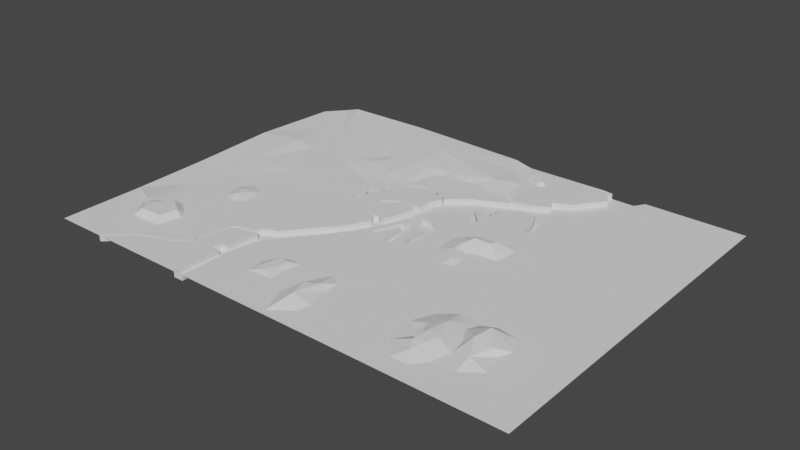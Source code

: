 # Source: worldmap.blend  (saved by Blender 2.92.15; exported with 4.5.12 LTS)
import bpy
from mathutils import Matrix  # noqa: F401  (used for matrix-valued properties, if any)

bpy.ops.wm.read_factory_settings(use_empty=True)
scene = bpy.context.scene
scene.name = 'Scene'

# ---- collections
col_collection = bpy.data.collections.new('Collection'); scene.collection.children.link(col_collection)

# ---- world
world_world = bpy.data.worlds.new('World'); scene.world = world_world
world_world.use_nodes = True; world_world.node_tree.nodes.clear()
_N = world_world.node_tree.nodes; _L = world_world.node_tree.links
n0 = _N.new('ShaderNodeOutputWorld'); n0.name = 'World Output'; n0.location = (300, 300)
n1 = _N.new('ShaderNodeBackground'); n1.name = 'Background'; n1.location = (10, 300)
n1.inputs[0].default_value = (0.05088, 0.05088, 0.05088, 1.0)
_L.new(n1.outputs[0], n0.inputs[0])
n0.is_active_output = True
world_world.color = (0.05088, 0.05088, 0.05088)
world_world.use_sun_shadow = False
world_world.sun_shadow_jitter_overblur = 0.0

# ---- meshes
me_plane = bpy.data.meshes.new('Plane')
me_plane.from_pydata([(-0.5936, -1.237, 0.0), (11.68, 1.074, 0.0), (-1.18, 1.539, 0.0), (-0.2085, 4.282, 0.0), (11.7, 7.002, 0.0), (1.588, 7.026, 0.0), (-3.506, -5.087, 0.0), (-6.031, -6.32, 0.0), (-7.4, -9.06, 0.0), (-8.281, -10.48, 0.0), (-8.077, -12.65, 0.0), (-6.283, -14.58, 0.0), (-5.03, -14.11, 0.0), (-5.233, -12.75, 0.0), (-5.91, -11.67, 0.0), (-4.488, -11.23, 0.0), (-2.761, -11.06, 0.0), (-2.592, -9.906, 0.0), (-2.592, -8.585, 0.0), (-3.1, -8.077, 0.0), (-4.352, -8.687, 0.0), (-5.605, -8.552, 0.0), (-2.412, 0.2361, 0.0), (-4.11, -0.8033, 0.0), (-3.484, -3.682, 0.0), (-4.07, -5.017, 0.0), (-4.141, -3.864, 0.0), (-4.588, -2.759, 0.0), (-5.176, -1.56, 0.0), (-6.398, -1.818, 0.0), (-8.585, -3.159, 0.0), (-8.139, -3.653, 0.0), (-8.632, -3.935, 0.0), (-8.186, -4.382, 0.0), (-8.327, -5.205, 0.0), (-9.338, -4.099, 0.0), (-9.973, -4.57, 0.0), (-8.538, -6.098, 0.0), (-9.056, -6.569, 0.0), (-10.21, -5.275, 0.0), (-12.04, -7.039, 0.0), (-12.14, -7.321, 0.0), (-12.84, -7.321, 0.0), (-12.89, -8.85, 0.0), (-11.71, -8.92, 0.0), (-10.56, -9.391, 0.0), (-10.47, -13.39, 0.0), (-11.15, -13.51, 0.0), (-11.24, -10.73, 0.0), (-12.28, -10.52, 0.0), (-12.11, -14.28, 0.0), (-12.94, -14.31, 0.0), (-12.94, -11.77, 0.0), (-13.31, -11.6, 0.0), (-14.3, -13.93, 0.0), (-14.89, -13.58, 0.0), (-13.59, -10.64, 0.0), (-13.69, -9.743, 0.0), (-15.55, -13.86, 0.0), (-17.15, -16.3, 0.0), (-20.27, -20.28, 0.0), (-21.5, -22.28, 0.0), (-21.8, -25.12, 0.0), (-21.77, -30.04, 0.0), (-0.05182, -19.96, 0.0), (1.032, -21.11, 0.09123), (1.98, -22.88, 0.09123), (2.894, -24.94, 0.09123), (2.285, -26.87, 0.0), (1.303, -28.12, 0.0), (-0.492, -28.19, 0.0), (-1.914, -26.36, 0.0), (-0.8645, -25.08, 0.1057), (-0.2211, -25.01, 0.2169), (-1.102, -24.23, 0.1057), (-2.456, -23.38, 0.0), (-1.576, -21.28, 0.0), (4.52, -26.67, 0.0), (6.416, -25.25, 0.0), (5.807, -23.08, 0.0), (6.348, -21.86, 0.0), (5.57, -20.17, 0.0), (3.47, -19.79, 0.0), (2.183, -20.4, 0.0), (1.743, -21.66, 0.09123), (2.657, -23.35, 0.09123), (-11.88, -21.97, 0.0003228), (-10.67, -22.68, -0.01166), (-10.72, -24.23, -0.03035), (-10.02, -26.63, 0.002944), (-10.33, -28.01, -0.001538), (-12.39, -29.51, -0.01219), (-13.4, -26.71, 0.01067), (-12.92, -23.98, 0.0003228), (11.66, -12.44, 0.0), (-4.054, -9.36, 0.7565), (-4.197, -10.18, 0.8587), (-5.961, -10.06, 0.7583), (-5.934, -9.464, 0.6389), (-5.834, -9.13, 0.2971), (-6.885, -9.664, 0.3566), (-6.629, -10.95, 0.3891), (-6.695, -12.07, 0.3687), (-5.757, -13.32, 0.2677), (-5.338, -10.78, 0.3573), (-0.6614, -13.53, 0.0), (11.66, -30.1, 0.0), (-7.299, -20.15, 0.0), (-2.589, -30.05, 0.0), (-7.684, -25.84, 0.0), (-15.64, -25.67, 0.01067), (-18.11, -25.87, 0.01067), (-18.3, -23.99, 0.01067), (-17.53, -22.66, 0.01067), (-16.31, -22.24, 0.01067), (-15.38, -22.32, 0.01067), (-15.71, -23.77, 0.01067), (-16.21, -23.86, 0.2883), (-16.21, -23.01, 0.2883), (-17.11, -22.99, 0.2883), (-17.47, -24.22, 0.2883), (-16.82, -25.24, 0.2883), (5.32, -23.02, 0.5687), (3.607, -23.1, 0.9056), (3.922, -21.36, 0.9678), (4.569, -25.0, 0.5118), (-11.33, -24.15, 0.4155), (-12.34, -24.97, 0.6275), (-11.61, -26.87, 0.7491), (-0.008072, -26.0, 0.6845), (0.5504, -26.97, 0.5196), (-0.664, -23.34, 0.5091), (0.5222, -22.13, 0.6308), (1.402, -24.65, 0.7191), (1.063, -25.67, 0.6698), (0.2265, -24.29, 0.8078), (-2.018, 7.026, 0.0), (-2.253, 6.399, 0.0), (-1.528, 5.38, 0.0), (-3.625, 2.538, 0.0), (-5.408, 1.578, 0.0), (-4.997, 0.755, 0.0), (-6.427, -0.1072, 0.0), (-8.583, -0.8323, 0.0), (-8.661, -1.185, 0.0), (-11.72, -2.576, 0.0), (-13.94, -4.563, 0.0), (-14.5, -5.83, 0.0), (-14.58, -6.868, 0.0), (-14.4, -7.162, 0.0), (-15.19, -7.26, 0.0), (-16.85, -7.339, 0.0), (-18.34, -8.36, 0.0), (-18.14, -8.62, 0.0), (-16.62, -7.591, 0.0), (-15.18, -7.512, 0.0), (-14.71, -7.793, 0.0), (-15.03, -9.439, 0.0), (-15.67, -11.41, 0.0), (-16.35, -11.03, 0.0), (-16.74, -11.25, 0.0), (-16.16, -12.19, 0.0), (-17.72, -14.92, 0.0), (-21.26, -19.13, 0.0), (-22.55, -19.78, 0.0), (-23.08, -20.46, 0.0), (-24.72, -20.84, 0.0), (-25.28, -21.29, 0.0), (-26.02, -24.64, 0.0), (-25.75, -24.99, 0.0), (-25.0, -21.43, 0.0), (-24.51, -21.13, 0.0), (-22.44, -20.6, 0.0), (-22.13, -20.91, 0.0), (-22.49, -22.31, 0.0), (-22.69, -24.05, 0.0), (-23.33, -24.23, 0.0), (-23.38, -24.6, 0.0), (-23.72, -24.93, 0.0), (-22.7, -25.08, 0.0), (-22.77, -30.06, 0.0), (-14.74, -4.053, 0.0), (-14.98, -4.024, 0.0), (-15.56, -3.542, 0.0), (-16.24, -3.637, 0.0), (-16.39, -3.524, 0.0), (-17.04, -3.684, 0.0), (-18.48, -4.667, 0.0), (-18.56, -5.612, 0.0), (-18.74, -5.716, 0.0), (-19.63, -5.943, 0.0), (-19.58, -6.68, 0.0), (-19.85, -7.2, 0.0), (-20.53, -7.455, 0.0), (-20.2, -8.173, 0.0), (-20.27, -8.721, 0.0), (-20.64, -9.289, 0.0), (-20.37, -9.656, 0.0), (-20.54, -9.711, 0.0), (-20.83, -9.309, 0.0), (-20.72, -8.962, 0.0), (-20.45, -8.592, 0.0), (-20.4, -8.183, 0.0), (-20.78, -7.316, 0.0), (-20.04, -7.017, 0.0), (-19.78, -6.592, 0.0), (-19.81, -5.804, 0.0), (-18.78, -5.544, 0.0), (-18.63, -4.599, 0.0), (-17.27, -3.599, 0.0), (-16.62, -3.363, 0.0), (-15.52, -3.347, 0.0), (-14.89, -3.835, 0.0), (-14.4, -3.938, 0.0), (-13.8, -4.355, 0.0), (-11.41, 7.033, -0.002262), (-25.62, 7.026, 0.6784), (-38.32, 5.107, 0.02409), (-38.32, -4.428, 0.4475), (-38.32, -13.5, 0.1366), (-34.95, 7.026, 0.5629), (-36.64, 7.026, 0.03592), (-32.64, 1.743, 0.03592), (-28.74, -2.456, 0.03592), (-26.82, -4.084, 0.03592), (-20.82, -6.631, 0.03592), (-24.17, -5.047, 0.03592), (-20.45, -5.459, 0.03592), (-20.0, -4.646, 0.03592), (-18.6, -3.682, 0.03592), (-17.55, -3.177, 0.03592), (-17.91, -1.067, 0.03592), (-17.44, -0.1147, 0.03592), (-16.91, -0.2169, 0.03806), (-16.27, -0.9763, 0.05397), (-15.61, -1.035, 0.05519), (-15.06, -0.05626, 0.03469), (-13.79, 0.284, 0.03469), (-12.95, -0.05626, 0.03469), (-11.56, -0.2717, 0.03469), (-10.07, -0.2264, 0.03469), (-8.649, -0.3738, 0.03469), (-7.39, 0.1592, 0.03469), (-6.111, 1.956, 0.03469), (-4.927, 3.126, 0.03469), (-3.648, 4.65, 0.03469), (-3.049, 6.61, 0.03469), (-3.0, 7.026, 0.06929), (-13.1, -1.626, 0.0), (-26.59, -19.2, 0.0), (-25.55, -16.96, 0.0), (-27.33, -15.18, 0.0), (-27.69, -13.69, 0.0), (-27.98, -11.49, 0.0), (-25.65, -11.63, 0.0), (-23.58, -10.96, 0.0), (-20.46, -9.928, 0.0), (-16.64, -5.718, 0.0), (-18.42, -6.947, 0.0), (-30.09, -5.828, 0.03592), (-28.7, -8.983, 0.03592), (-32.86, -30.06, 0.0), (-32.62, -29.81, 0.0), (-31.64, -28.91, 0.0), (-30.71, -28.06, 0.0), (-30.2, -27.69, 0.0), (-29.24, -27.39, 0.0), (-28.4, -26.9, 0.0), (-27.6, -26.8, 0.0), (-26.9, -26.32, 0.0), (-26.45, -25.89, 0.0), (-26.12, -25.84, 0.0), (-25.78, -25.23, 0.0), (-25.96, -25.09, 0.0), (-26.19, -25.58, 0.0), (-26.54, -25.74, 0.0), (-26.85, -26.04, 0.0), (-27.5, -26.57, 0.0), (-28.02, -26.71, 0.0), (-28.49, -26.77, 0.0), (-29.18, -27.11, 0.0), (-29.86, -27.39, 0.0), (-30.54, -27.69, 0.0), (-31.18, -28.25, 0.0), (-31.9, -28.92, 0.0), (-32.51, -29.48, 0.0), (-33.04, -30.06, 0.0), (-25.26, -28.23, 0.0), (-24.0, -22.82, 0.0), (-27.55, -21.59, 0.0), (-28.68, -23.77, 0.0), (-30.68, -25.38, 0.0), (-33.95, -25.52, 0.0), (-35.62, -23.09, 0.0), (-28.08, -15.39, 0.0), (-28.55, -14.31, 0.0), (-28.26, -16.97, 0.0), (-29.26, -17.69, 0.0), (-30.62, -17.01, 0.0), (-30.94, -15.13, 0.0), (-30.08, -13.86, 0.0), (-30.18, -22.95, 0.0), (-30.9, -21.97, 0.0), (-32.22, -21.07, 0.0), (-34.31, -22.57, 0.3772), (-34.69, -23.06, 0.3772), (-35.32, -22.8, 0.3772), (-38.33, -30.06, 0.0), (-38.33, -21.31, 0.0), (-35.47, 1.062, 0.02409), (-31.78, -3.006, 0.02409), (-12.22, 1.742, 0.412), (-10.59, 2.166, 0.5012), (-9.746, 0.5809, 0.2208), (-11.0, 5.171, -0.002262), (-10.05, 3.282, -0.00226), (-8.736, 0.6366, -0.00226), (-10.22, 4.867, -0.00226), (-8.571, 3.778, -0.00226), (-7.868, 4.265, -0.00226), (-9.433, 6.125, -0.00226), (-10.16, 6.307, -0.00226), (-9.921, 4.928, 0.406), (-8.778, 4.171, 0.287), (-8.289, 4.51, 0.287), (-9.377, 5.803, 0.406), (-9.881, 5.929, 0.406), (-21.45, -3.521, 0.2632), (-23.28, -0.01803, 0.3931), (-25.36, 3.695, 0.6069), (-23.79, -4.469, 0.1897), (-23.6, -4.103, 0.224), (-23.4, -1.807, 0.4597), (-26.36, -3.396, 0.2077), (-28.18, -1.884, 0.2182), (-30.87, 1.253, 0.2822), (-33.09, 4.872, 0.4654), (-19.01, -0.6166, 0.3689), (-20.25, 1.005, 0.5979), (-20.5, 3.792, 0.6163), (-13.28, 7.068, 0.3926), (-12.37, 5.058, 0.317), (-14.38, 1.07, 0.3128), (-16.71, 0.7648, 0.2646), (-17.89, 0.5211, 0.2776), (-28.83, -15.31, 0.241), (-30.11, -15.34, 0.23), (-29.63, -16.59, 0.3073), (-33.76, -23.46, 0.5844), (-32.43, -21.8, 0.5844), (-30.79, -22.9, 0.5844), (-31.05, -24.68, 0.5844), (-33.56, -24.82, 0.5844), (-34.39, -23.68, 0.323), (-34.02, -14.06, 0.0), (-35.43, -18.01, 0.0), (-34.13, -9.169, 0.2451), (-34.14, -3.511, 0.416), (-1.18, 1.539, -0.5644), (-0.2085, 4.282, -0.5644), (1.588, 7.026, -0.5644), (-3.506, -5.087, -0.5644), (-2.412, 0.2361, -0.5644), (-4.11, -0.8033, -0.5644), (-3.484, -3.682, -0.5644), (-4.07, -5.017, -0.5644), (-4.141, -3.864, -0.5644), (-4.588, -2.759, -0.5644), (-5.176, -1.56, -0.5644), (-6.398, -1.818, -0.5644), (-8.585, -3.159, -0.5644), (-8.139, -3.653, -0.5644), (-8.632, -3.935, -0.5644), (-8.186, -4.382, -0.5644), (-8.327, -5.205, -0.5644), (-9.338, -4.099, -0.5644), (-9.973, -4.57, -0.5644), (-8.538, -6.098, -0.5644), (-9.056, -6.569, -0.5644), (-10.21, -5.275, -0.5644), (-12.04, -7.039, -0.5644), (-12.14, -7.321, -0.5644), (-12.84, -7.321, -0.5644), (-12.89, -8.85, -0.5644), (-11.71, -8.92, -0.5644), (-10.56, -9.391, -0.5644), (-10.47, -13.39, -0.5644), (-11.15, -13.51, -0.5644), (-11.24, -10.73, -0.5644), (-12.28, -10.52, -0.5644), (-12.11, -14.28, -0.5644), (-12.94, -14.31, -0.5644), (-12.94, -11.77, -0.5644), (-13.31, -11.6, -0.5644), (-14.3, -13.93, -0.5644), (-14.89, -13.58, -0.5644), (-13.59, -10.64, -0.5644), (-13.69, -9.743, -0.5644), (-15.55, -13.86, -0.5644), (-17.15, -16.3, -0.5644), (-20.27, -20.28, -0.5644), (-21.5, -22.28, -0.5644), (-21.8, -25.12, -0.5644), (-21.77, -30.04, -0.5644), (-2.018, 7.026, -0.5644), (-2.253, 6.399, -0.5644), (-1.528, 5.38, -0.5644), (-3.625, 2.538, -0.5644), (-5.408, 1.578, -0.5644), (-4.997, 0.755, -0.5644), (-6.427, -0.1072, -0.5644), (-8.583, -0.8323, -0.5644), (-8.661, -1.185, -0.5644), (-11.72, -2.576, -0.5644), (-13.94, -4.563, -0.5644), (-14.5, -5.83, -0.5644), (-14.58, -6.868, -0.5644), (-14.4, -7.162, -0.5644), (-15.19, -7.26, -0.5644), (-16.85, -7.339, -0.5644), (-18.34, -8.36, -0.5644), (-18.14, -8.62, -0.5644), (-16.62, -7.591, -0.5644), (-15.18, -7.512, -0.5644), (-14.71, -7.793, -0.5644), (-15.03, -9.439, -0.5644), (-15.67, -11.41, -0.5644), (-16.35, -11.03, -0.5644), (-16.74, -11.25, -0.5644), (-16.16, -12.19, -0.5644), (-17.72, -14.92, -0.5644), (-21.26, -19.13, -0.5644), (-22.55, -19.78, -0.5644), (-23.08, -20.46, -0.5644), (-24.72, -20.84, -0.5644), (-25.28, -21.29, -0.5644), (-26.02, -24.64, -0.5644), (-25.75, -24.99, -0.5644), (-25.0, -21.43, -0.5644), (-24.51, -21.13, -0.5644), (-22.44, -20.6, -0.5644), (-22.13, -20.91, -0.5644), (-22.49, -22.31, -0.5644), (-22.69, -24.05, -0.5644), (-23.33, -24.23, -0.5644), (-23.38, -24.6, -0.5644), (-23.72, -24.93, -0.5644), (-22.7, -25.08, -0.5644), (-22.77, -30.06, -0.5644), (-14.74, -4.053, -0.5644), (-14.98, -4.024, -0.5644), (-15.56, -3.542, -0.5644), (-16.24, -3.637, -0.5644), (-16.39, -3.524, -0.5644), (-17.04, -3.684, -0.5644), (-18.48, -4.667, -0.5644), (-18.56, -5.612, -0.5644), (-18.74, -5.716, -0.5644), (-19.63, -5.943, -0.5644), (-19.58, -6.68, -0.5644), (-19.85, -7.2, -0.5644), (-20.53, -7.455, -0.5644), (-20.2, -8.173, -0.5644), (-20.27, -8.721, -0.5644), (-20.64, -9.289, -0.5644), (-20.37, -9.656, -0.5644), (-20.54, -9.711, -0.5644), (-20.83, -9.309, -0.5644), (-20.72, -8.962, -0.5644), (-20.45, -8.592, -0.5644), (-20.4, -8.183, -0.5644), (-20.78, -7.316, -0.5644), (-20.04, -7.017, -0.5644), (-19.78, -6.592, -0.5644), (-19.81, -5.804, -0.5644), (-18.78, -5.544, -0.5644), (-18.63, -4.599, -0.5644), (-17.27, -3.599, -0.5644), (-16.62, -3.363, -0.5644), (-15.52, -3.347, -0.5644), (-14.89, -3.835, -0.5644), (-14.4, -3.938, -0.5644), (-13.8, -4.355, -0.5644), (-32.86, -30.06, -0.5644), (-32.62, -29.81, -0.5644), (-31.64, -28.91, -0.5644), (-30.71, -28.06, -0.5644), (-30.2, -27.69, -0.5644), (-29.24, -27.39, -0.5644), (-28.4, -26.9, -0.5644), (-27.6, -26.8, -0.5644), (-26.9, -26.32, -0.5644), (-26.45, -25.89, -0.5644), (-26.12, -25.84, -0.5644), (-25.78, -25.23, -0.5644), (-25.96, -25.09, -0.5644), (-26.19, -25.58, -0.5644), (-26.54, -25.74, -0.5644), (-26.85, -26.04, -0.5644), (-27.5, -26.57, -0.5644), (-28.02, -26.71, -0.5644), (-28.49, -26.77, -0.5644), (-29.18, -27.11, -0.5644), (-29.86, -27.39, -0.5644), (-30.54, -27.69, -0.5644), (-31.18, -28.25, -0.5644), (-31.9, -28.92, -0.5644), (-32.51, -29.48, -0.5644), (-33.04, -30.06, -0.5644)], [(5, 136)], [(0, 1, 3, 2), (3, 1, 4, 5), (6, 0, 24), (24, 0, 23), (23, 0, 22), (0, 2, 22), (94, 1, 6), (1, 0, 6), (7, 6, 25), (27, 34, 26), (34, 27, 33), (30, 31, 29), (29, 31, 28), (28, 31, 27), (32, 33, 31), (33, 27, 31), (34, 36, 37), (35, 36, 34), (39, 40, 38), (42, 43, 41), (43, 44, 41), (40, 41, 38), (41, 44, 38), (45, 38, 44), (7, 34, 37), (7, 25, 34), (26, 34, 25), (8, 38, 9), (38, 8, 37), (8, 7, 37), (8, 21, 7), (21, 20, 7), (20, 19, 7), (7, 19, 6), (19, 18, 6), (6, 18, 94), (96, 95, 98, 97), (99, 8, 100), (8, 99, 21), (99, 100, 98), (12, 103, 11), (12, 13, 103), (13, 14, 102, 103), (103, 102, 11), (11, 102, 10), (10, 102, 101, 9), (9, 101, 100, 8), (97, 98, 100, 101), (102, 14, 101), (104, 97, 101), (14, 15, 104, 101), (97, 104, 96), (96, 15, 16), (18, 95, 17), (95, 96, 17), (16, 17, 96), (104, 15, 96), (19, 20, 95), (19, 95, 18), (98, 95, 20), (21, 99, 20), (99, 98, 20), (94, 18, 105), (105, 17, 16), (17, 105, 18), (16, 15, 105), (14, 13, 15), (15, 13, 105), (94, 105, 82), (82, 81, 94), (78, 106, 94), (79, 78, 80), (94, 80, 78), (80, 94, 81), (78, 77, 106), (68, 77, 67), (67, 85, 66), (85, 84, 66), (66, 84, 65), (38, 45, 9), (10, 9, 45, 46), (76, 107, 75), (64, 12, 76), (12, 11, 76), (107, 76, 11), (105, 64, 82), (65, 84, 83, 64), (82, 64, 83), (13, 12, 105), (64, 105, 12), (46, 47, 107), (11, 10, 46), (107, 11, 46), (48, 49, 50, 47), (52, 53, 54, 51), (56, 57, 58, 55), (73, 74, 72), (71, 72, 74, 75), (70, 108, 69), (108, 106, 69), (69, 77, 68), (77, 69, 106), (71, 109, 108, 70), (75, 109, 71), (75, 107, 109), (109, 88, 89), (88, 109, 107, 87), (90, 109, 89), (109, 90, 108), (92, 63, 91), (90, 91, 108), (91, 63, 108), (86, 87, 107, 47), (47, 50, 86), (86, 50, 59), (58, 59, 55), (55, 59, 54), (50, 51, 59), (54, 59, 51), (110, 116, 117, 121), (111, 110, 121), (111, 121, 120, 112), (112, 120, 119, 113), (113, 119, 118, 114), (115, 114, 118), (115, 118, 117, 116), (117, 118, 119, 120), (120, 121, 117), (63, 92, 110), (62, 63, 111), (110, 111, 63), (61, 62, 111, 112), (60, 61, 112, 113), (59, 60, 113, 114), (86, 59, 114, 115), (93, 86, 115, 116), (93, 116, 110, 92), (81, 82, 124), (81, 124, 80), (80, 122, 79), (124, 122, 80), (122, 124, 123), (123, 84, 85), (124, 84, 123), (84, 124, 83), (82, 83, 124), (125, 78, 79), (79, 122, 125), (123, 125, 122), (78, 125, 77), (77, 125, 67), (125, 123, 67), (67, 123, 85), (126, 86, 93), (88, 87, 126), (86, 126, 87), (91, 128, 92), (91, 90, 128), (90, 89, 128), (89, 88, 128), (126, 128, 88), (127, 128, 126), (126, 93, 127), (93, 92, 127), (127, 92, 128), (67, 66, 133), (133, 66, 132), (66, 65, 132), (76, 132, 64), (64, 132, 65), (132, 76, 131), (75, 74, 131), (76, 75, 131), (130, 129, 71, 70), (72, 71, 129), (73, 72, 129), (70, 69, 130), (67, 133, 134, 68), (134, 130, 68), (68, 130, 69), (135, 132, 131), (132, 135, 133), (133, 135, 134), (129, 135, 73), (130, 134, 129), (134, 135, 129), (73, 135, 131, 74), (227, 225, 205, 206), (204, 205, 225), (203, 204, 225), (136, 247, 246, 137), (137, 246, 245, 138), (138, 245, 244, 139), (139, 244, 243, 140), (140, 243, 242, 141), (142, 141, 242), (142, 242, 241, 143), (145, 248, 144), (213, 248, 145, 214), (239, 248, 240), (241, 240, 143), (143, 240, 144), (248, 240, 144), (236, 248, 235), (237, 248, 236), (238, 248, 237), (239, 248, 238), (234, 230, 231), (234, 231, 233), (231, 232, 233), (235, 211, 234), (210, 234, 211), (230, 210, 209), (234, 210, 230), (235, 248, 211), (211, 248, 212), (212, 248, 213), (207, 228, 227, 206), (207, 208, 228), (228, 208, 229), (209, 230, 229, 208), (154, 159, 153), (158, 159, 157), (159, 154, 157), (157, 154, 156), (155, 156, 154), (160, 256, 153, 159), (161, 162, 160), (256, 160, 162), (256, 162, 255), (162, 163, 255), (255, 163, 254), (249, 167, 166, 250), (166, 165, 250), (165, 164, 250), (164, 163, 250), (254, 250, 253), (163, 250, 254), (251, 252, 250), (252, 253, 250), (149, 150, 148), (148, 257, 147), (146, 147, 181), (147, 257, 181), (181, 257, 182), (182, 257, 183), (183, 257, 184), (184, 257, 185), (185, 257, 186), (186, 257, 187), (187, 257, 188), (257, 150, 151), (150, 257, 148), (257, 151, 258), (189, 188, 257, 258), (189, 258, 191, 190), (197, 256, 198), (153, 256, 197, 152), (196, 195, 152, 197), (151, 152, 258), (191, 258, 152, 192), (192, 152, 194, 193), (194, 152, 195), (259, 260, 224), (226, 224, 260), (226, 260, 253, 225), (225, 253, 199, 203), (201, 202, 203, 200), (199, 200, 203), (253, 199, 255, 254), (198, 256, 255, 199), (178, 287, 180, 179), (180, 287, 262, 261), (263, 262, 287), (264, 263, 287, 265), (266, 265, 287), (267, 266, 287, 268), (269, 268, 287), (270, 269, 287, 271), (169, 178, 272), (272, 271, 287, 178), (174, 288, 176, 175), (173, 172, 288, 174), (171, 170, 288, 172), (170, 169, 288), (176, 288, 178, 177), (288, 169, 178), (252, 251, 294, 295), (291, 301, 290), (224, 223, 310, 259), (223, 222, 309, 310), (217, 309, 222, 221), (289, 290, 301, 302), (168, 167, 249, 289), (289, 168, 290), (168, 273, 274, 275, 290), (276, 277, 290, 275), (278, 279, 290, 277), (280, 281, 290, 279), (282, 291, 290, 281), (283, 292, 291, 282), (284, 285, 292, 283), (285, 286, 307, 292), (293, 292, 307, 308), (250, 296, 294, 251), (249, 297, 289), (249, 250, 296, 297), (298, 302, 289, 297), (302, 298, 303), (241, 313, 240), (240, 313, 312, 239), (312, 311, 239), (239, 238, 311), (238, 237, 311), (242, 316, 241), (313, 241, 316), (313, 316, 315, 312), (314, 317, 321, 215), (215, 321, 247), (321, 320, 247), (319, 246, 320), (247, 320, 246), (246, 319, 245), (245, 319, 244), (244, 319, 318, 243), (315, 318, 317, 314), (315, 316, 243, 318), (242, 243, 316), (319, 320, 325, 324), (317, 318, 323, 322), (321, 317, 322, 326), (320, 321, 326, 325), (318, 319, 324, 323), (322, 323, 324, 325), (325, 326, 322), (227, 331, 330, 225), (225, 330, 226), (222, 336, 335), (220, 221, 222, 336), (222, 223, 334, 335), (223, 224, 333, 334), (224, 226, 330, 333), (227, 228, 327, 331), (328, 332, 331, 327), (331, 333, 330), (332, 333, 331), (328, 334, 333, 332), (329, 335, 334, 328), (335, 336, 329), (216, 220, 336, 329), (327, 338, 328), (338, 327, 337), (229, 230, 231, 337), (228, 229, 337, 327), (314, 215, 340), (341, 312, 315, 314), (340, 341, 314), (339, 340, 216), (329, 339, 216), (329, 328, 338, 339), (343, 236, 235), (234, 233, 343, 235), (312, 341, 311), (340, 339, 341), (341, 339, 311), (311, 237, 342), (236, 343, 342, 237), (344, 343, 233, 232), (232, 231, 337, 344), (339, 343, 342, 311), (343, 344, 339), (338, 337, 344, 339), (346, 347, 345), (296, 347, 345, 294), (297, 296, 347), (298, 297, 347), (298, 347, 346, 299), (295, 294, 345), (300, 295, 345, 346), (300, 299, 346), (349, 350, 351, 352, 348), (292, 352, 351, 291), (291, 351, 350, 301), (302, 301, 350), (302, 303, 349, 350), (303, 349, 348, 304), (305, 304, 348), (348, 352, 353), (293, 353, 352, 292), (306, 353, 293), (306, 305, 353), (348, 353, 305), (355, 303, 298), (298, 299, 354, 355), (354, 219, 355), (308, 355, 219), (304, 355, 303), (305, 306, 304), (355, 304, 306), (306, 293, 308, 355), (218, 309, 217), (309, 218, 357), (310, 309, 357), (310, 357, 356, 259), (260, 259, 356), (260, 356, 354, 253), (252, 295, 253), (295, 300, 253), (253, 354, 300), (300, 354, 299), (219, 354, 218), (354, 356, 218), (357, 218, 356), (158, 157, 425, 426), (277, 276, 498, 499), (29, 28, 368, 369), (210, 211, 479, 478), (159, 158, 426, 427), (278, 277, 499, 500), (30, 29, 369, 370), (211, 212, 480, 479), (160, 159, 427, 428), (214, 145, 413, 482), (279, 278, 500, 501), (31, 30, 370, 371), (212, 213, 481, 480), (161, 160, 428, 429), (280, 279, 501, 502), (32, 31, 371, 372), (213, 214, 482, 481), (162, 161, 429, 430), (281, 280, 502, 503), (33, 32, 372, 373), (163, 162, 430, 431), (282, 281, 503, 504), (34, 33, 373, 374), (163, 164, 432, 431), (283, 282, 504, 505), (35, 34, 374, 375), (164, 165, 433, 432), (284, 283, 505, 506), (36, 35, 375, 376), (165, 166, 434, 433), (285, 284, 506, 507), (37, 36, 376, 377), (166, 167, 435, 434), (286, 285, 507, 508), (38, 37, 377, 378), (167, 168, 436, 435), (286, 261, 483, 508), (39, 38, 378, 379), (273, 168, 436, 495), (40, 39, 379, 380), (169, 170, 438, 437), (41, 40, 380, 381), (170, 171, 439, 438), (42, 41, 381, 382), (171, 172, 440, 439), (43, 42, 382, 383), (172, 173, 441, 440), (44, 43, 383, 384), (180, 63, 403, 448), (173, 174, 442, 441), (45, 44, 384, 385), (174, 175, 443, 442), (46, 45, 385, 386), (175, 176, 444, 443), (47, 46, 386, 387), (176, 177, 445, 444), (48, 47, 387, 388), (2, 3, 359, 358), (177, 178, 446, 445), (49, 48, 388, 389), (178, 179, 447, 446), (50, 49, 389, 390), (179, 180, 448, 447), (51, 50, 390, 391), (3, 5, 360, 359), (181, 182, 450, 449), (52, 51, 391, 392), (182, 183, 451, 450), (53, 52, 392, 393), (183, 184, 452, 451), (54, 53, 393, 394), (184, 185, 453, 452), (55, 54, 394, 395), (185, 186, 454, 453), (56, 55, 395, 396), (186, 187, 455, 454), (57, 56, 396, 397), (187, 188, 456, 455), (155, 154, 422, 423), (58, 57, 397, 398), (188, 189, 457, 456), (59, 58, 398, 399), (189, 190, 458, 457), (60, 59, 399, 400), (136, 137, 405, 404), (190, 191, 459, 458), (61, 60, 400, 401), (137, 138, 406, 405), (191, 192, 460, 459), (62, 61, 401, 402), (138, 139, 407, 406), (192, 193, 461, 460), (63, 62, 402, 403), (139, 140, 408, 407), (193, 194, 462, 461), (140, 141, 409, 408), (194, 195, 463, 462), (141, 142, 410, 409), (261, 262, 484, 483), (195, 196, 464, 463), (142, 143, 411, 410), (262, 263, 485, 484), (196, 197, 465, 464), (143, 144, 412, 411), (263, 264, 486, 485), (197, 198, 466, 465), (145, 144, 412, 413), (264, 265, 487, 486), (198, 199, 467, 466), (146, 181, 449, 414), (265, 266, 488, 487), (22, 2, 358, 362), (200, 199, 467, 468), (147, 146, 414, 415), (266, 267, 489, 488), (23, 22, 362, 363), (201, 200, 468, 469), (148, 147, 415, 416), (267, 268, 490, 489), (24, 23, 363, 364), (202, 201, 469, 470), (149, 148, 416, 417), (268, 269, 491, 490), (6, 24, 364, 361), (203, 202, 470, 471), (150, 149, 417, 418), (269, 270, 492, 491), (204, 203, 471, 472), (151, 150, 418, 419), (270, 271, 493, 492), (205, 204, 472, 473), (152, 151, 419, 420), (271, 272, 494, 493), (206, 205, 473, 474), (153, 152, 420, 421), (169, 272, 494, 437), (25, 6, 361, 365), (207, 206, 474, 475), (154, 153, 421, 422), (274, 273, 495, 496), (26, 25, 365, 366), (208, 207, 475, 476), (156, 155, 423, 424), (275, 274, 496, 497), (27, 26, 366, 367), (209, 208, 476, 477), (157, 156, 424, 425), (276, 275, 497, 498), (28, 27, 367, 368), (209, 210, 478, 477), (358, 359, 360, 404, 405, 406, 407, 408, 409, 410, 411, 412, 413, 482, 481, 480, 479, 478, 477, 476, 475, 474, 473, 472, 471, 470, 469, 468, 467, 466, 465, 464, 463, 462, 461, 460, 459, 458, 457, 456, 455, 454, 453, 452, 451, 450, 449, 414, 415, 416, 417, 418, 419, 420, 421, 422, 423, 424, 425, 426, 427, 428, 429, 430, 431, 432, 433, 434, 435, 436, 495, 496, 497, 498, 499, 500, 501, 502, 503, 504, 505, 506, 507, 508, 483, 484, 485, 486, 487, 488, 489, 490, 491, 492, 493, 494, 437, 438, 439, 440, 441, 442, 443, 444, 445, 446, 447, 448, 403, 402, 401, 400, 399, 398, 397, 396, 395, 394, 393, 392, 391, 390, 389, 388, 387, 386, 385, 384, 383, 382, 381, 380, 379, 378, 377, 376, 375, 374, 373, 372, 371, 370, 369, 368, 367, 366, 365, 361, 364, 363, 362)])
_uv = me_plane.uv_layers.new(name='UVMap')
_uv.uv.foreach_set('vector', [0.0, 0.0, 1.0, 0.0, 1.0, 1.0, 0.0, 1.0, 1.0, 1.0, 1.0, 0.0, 1.0, 0.0, 1.0, 1.0, 0.0, 0.0, 0.0, 0.0, 0.0, 0.0, 0.0, 0.0, 0.0, 0.0, 0.0, 0.0, 0.0, 0.0, 0.0, 0.0, 0.0, 0.0, 0.0, 0.0, 0.0, 1.0, 0.0, 0.0, 0.0, 0.0, 0.0, 0.0, 0.0, 0.0, 0.0, 0.0, 0.0, 0.0, 0.0, 0.0, 0.0, 0.0, 0.0, 0.0, 0.0, 0.0, 0.0, 0.0, 0.0, 0.0, 0.0, 0.0, 0.0, 0.0, 0.0, 0.0, 0.0, 0.0, 0.0, 0.0, 0.0, 0.0, 0.0, 0.0, 0.0, 0.0, 0.0, 0.0, 0.0, 0.0, 0.0, 0.0, 0.0, 0.0, 0.0, 0.0, 0.0, 0.0, 0.0, 0.0, 0.0, 0.0, 0.0, 0.0, 0.0, 0.0, 0.0, 0.0, 0.0, 0.0, 0.0, 0.0, 0.0, 0.0, 0.0, 0.0, 0.0, 0.0, 0.0, 0.0, 0.0, 0.0, 0.0, 0.0, 0.0, 0.0, 0.0, 0.0, 0.0, 0.0, 0.0, 0.0, 0.0, 0.0, 0.0, 0.0, 0.0, 0.0, 0.0, 0.0, 0.0, 0.0, 0.0, 0.0, 0.0, 0.0, 0.0, 0.0, 0.0, 0.0, 0.0, 0.0, 0.0, 0.0, 0.0, 0.0, 0.0, 0.0, 0.0, 0.0, 0.0, 0.0, 0.0, 0.0, 0.0, 0.0, 0.0, 0.0, 0.0, 0.0, 0.0, 0.0, 0.0, 0.0, 0.0, 0.0, 0.0, 0.0, 0.0, 0.0, 0.0, 0.0, 0.0, 0.0, 0.0, 0.0, 0.0, 0.0, 0.0, 0.0, 0.0, 0.0, 0.0, 0.0, 0.0, 0.0, 0.0, 0.0, 0.0, 0.0, 0.0, 0.0, 0.0, 0.0, 0.0, 0.0, 0.0, 0.0, 0.0, 0.0, 0.0, 0.0, 0.0, 0.0, 0.0, 0.0, 0.0, 0.0, 0.0, 0.0, 0.0, 0.0, 0.0, 0.0, 0.0, 0.0, 0.0, 0.0, 0.0, 0.0, 0.0, 0.0, 0.0, 0.0, 0.0, 0.0, 0.0, 0.0, 0.0, 0.0, 0.0, 0.0, 0.0, 0.0, 0.0, 0.0, 0.0, 0.0, 0.0, 0.0, 0.0, 0.0, 0.0, 0.0, 0.0, 0.0, 0.0, 0.0, 0.0, 0.0, 0.0, 0.0, 0.0, 0.0, 0.0, 0.0, 0.0, 0.0, 0.0, 0.0, 0.0, 0.0, 0.0, 0.0, 0.0, 0.0, 0.0, 0.0, 0.0, 0.0, 0.0, 0.0, 0.0, 0.0, 0.0, 0.0, 0.0, 0.0, 0.0, 0.0, 0.0, 0.0, 0.0, 0.0, 0.0, 0.0, 0.0, 0.0, 0.0, 0.0, 0.0, 0.0, 0.0, 0.0, 0.0, 0.0, 0.0, 0.0, 0.0, 0.0, 0.0, 0.0, 0.0, 0.0, 0.0, 0.0, 0.0, 0.0, 0.0, 0.0, 0.0, 0.0, 0.0, 0.0, 0.0, 0.0, 0.0, 0.0, 0.0, 0.0, 0.0, 0.0, 0.0, 0.0, 0.0, 0.0, 0.0, 0.0, 0.0, 0.0, 0.0, 0.0, 0.0, 0.0, 0.0, 0.0, 0.0, 0.0, 0.0, 0.0, 0.0, 0.0, 0.0, 0.0, 0.0, 0.0, 0.0, 0.0, 0.0, 0.0, 0.0, 0.0, 0.0, 0.0, 0.0, 0.0, 0.0, 0.0, 0.0, 0.0, 0.0, 0.0, 0.0, 0.0, 0.0, 0.0, 0.0, 0.0, 0.0, 0.0, 0.0, 0.0, 0.0, 0.0, 0.0, 0.0, 0.0, 0.0, 0.0, 0.0, 0.0, 0.0, 0.0, 0.0, 0.0, 0.0, 0.0, 0.0, 0.0, 0.0, 0.0, 0.0, 0.0, 0.0, 0.0, 0.0, 0.0, 0.0, 0.0, 0.0, 0.0, 0.0, 0.0, 0.0, 0.0, 0.0, 0.0, 0.0, 0.0, 0.0, 0.0, 0.0, 0.0, 0.0, 0.0, 0.0, 0.0, 0.0, 0.0, 0.0, 0.0, 0.0, 0.0, 0.0, 0.0, 0.0, 0.0, 0.0, 0.0, 0.0, 0.0, 0.0, 0.0, 0.0, 0.0, 0.0, 0.0, 0.0, 0.0, 0.0, 0.0, 0.0, 0.0, 0.0, 0.0, 0.0, 0.0, 0.0, 0.0, 0.0, 0.0, 0.0, 0.0, 0.0, 0.0, 0.0, 0.0, 0.0, 0.0, 0.0, 0.0, 0.0, 0.0, 0.0, 0.0, 0.0, 0.0, 0.0, 0.0, 0.0, 0.0, 0.0, 0.0, 0.0, 0.0, 0.0, 0.0, 0.0, 0.0, 0.0, 0.0, 0.0, 0.0, 0.0, 0.0, 0.0, 0.0, 0.0, 0.0, 0.0, 0.0, 0.0, 0.0, 0.0, 0.0, 0.0, 0.0, 0.0, 0.0, 0.0, 0.0, 0.0, 0.0, 0.0, 0.0, 0.0, 0.0, 0.0, 0.0, 0.0, 0.0, 0.0, 0.0, 0.0, 0.0, 0.0, 0.0, 0.0, 0.0, 0.0, 0.0, 0.0, 0.0, 0.0, 0.0, 0.0, 0.0, 0.0, 0.0, 0.0, 0.0, 0.0, 0.0, 0.0, 0.0, 0.0, 0.0, 0.0, 0.0, 0.0, 0.0, 0.0, 0.0, 0.0, 0.0, 0.0, 0.0, 0.0, 0.0, 0.0, 0.0, 0.0, 0.0, 0.0, 0.0, 0.0, 0.0, 0.0, 0.0, 0.0, 0.0, 0.0, 0.0, 0.0, 0.0, 0.0, 0.0, 0.0, 0.0, 0.0, 0.0, 0.0, 0.0, 0.0, 0.0, 0.0, 0.0, 0.0, 0.0, 0.0, 0.0, 0.0, 0.0, 0.0, 0.0, 0.0, 0.0, 0.0, 0.0, 0.0, 0.0, 0.0, 0.0, 0.0, 0.0, 0.0, 0.0, 0.0, 0.0, 0.0, 0.0, 0.0, 0.0, 0.0, 0.0, 0.0, 0.0, 0.0, 0.0, 0.0, 0.0, 0.0, 0.0, 0.0, 0.0, 0.0, 0.0, 0.0, 0.0, 0.0, 0.0, 0.0, 0.0, 0.0, 0.0, 0.0, 0.0, 0.0, 0.0, 0.0, 0.0, 0.0, 0.0, 0.0, 0.0, 0.0, 0.0, 0.0, 0.0, 0.0, 0.0, 0.0, 0.0, 0.0, 0.0, 0.0, 0.0, 0.0, 0.0, 0.0, 0.0, 0.0, 0.0, 0.0, 0.0, 0.0, 0.0, 0.0, 0.0, 0.0, 0.0, 0.0, 0.0, 0.0, 0.0, 0.0, 0.0, 0.0, 0.0, 0.0, 0.0, 0.0, 0.0, 0.0, 0.0, 0.0, 0.0, 0.0, 0.0, 0.0, 0.0, 0.0, 0.0, 0.0, 0.0, 0.0, 0.0, 0.0, 0.0, 0.0, 0.0, 0.0, 0.0, 0.0, 0.0, 0.0, 0.0, 0.0, 0.0, 0.0, 0.0, 0.0, 0.0, 0.0, 0.0, 0.0, 0.0, 0.0, 0.0, 0.0, 0.0, 0.0, 0.0, 0.0, 0.0, 0.0, 0.0, 0.0, 0.0, 0.0, 0.0, 0.0, 0.0, 0.0, 0.0, 0.0, 0.0, 0.0, 0.0, 0.0, 0.0, 0.0, 0.0, 0.0, 0.0, 0.0, 0.0, 0.0, 0.0, 0.0, 0.0, 0.0, 0.0, 0.0, 0.0, 0.0, 0.0, 0.0, 0.0, 0.0, 0.0, 0.0, 0.0, 0.0, 0.0, 0.0, 0.0, 0.0, 0.0, 0.0, 0.0, 0.0, 0.0, 0.0, 0.0, 0.0, 0.0, 0.0, 0.0, 0.0, 0.0, 0.0, 0.0, 0.0, 0.0, 0.0, 0.0, 0.0, 0.0, 0.0, 0.0, 0.0, 0.0, 0.0, 0.0, 0.0, 0.0, 0.0, 0.0, 0.0, 0.0, 0.0, 0.0, 0.0, 0.0, 0.0, 0.0, 0.0, 0.0, 0.0, 0.0, 0.0, 0.0, 0.0, 0.0, 0.0, 0.0, 0.0, 0.0, 0.0, 0.0, 0.0, 0.0, 0.0, 0.0, 0.0, 0.0, 0.0, 0.0, 0.0, 0.0, 0.0, 0.0, 0.0, 0.0, 0.0, 0.0, 0.0, 0.0, 0.0, 0.0, 0.0, 0.0, 0.0, 0.0, 0.0, 0.0, 0.0, 0.0, 0.0, 0.0, 0.0, 0.0, 0.0, 0.0, 0.0, 0.0, 0.0, 0.0, 0.0, 0.0, 0.0, 0.0, 0.0, 0.0, 0.0, 0.0, 0.0, 0.0, 0.0, 0.0, 0.0, 0.0, 0.0, 0.0, 0.0, 0.0, 0.0, 0.0, 0.0, 0.0, 0.0, 0.0, 0.0, 0.0, 0.0, 0.0, 0.0, 0.0, 0.0, 0.0, 0.0, 0.0, 0.0, 0.0, 0.0, 0.0, 0.0, 0.0, 0.0, 0.0, 0.0, 0.0, 0.0, 0.0, 0.0, 0.0, 0.0, 0.0, 0.0, 0.0, 0.0, 0.0, 0.0, 0.0, 0.0, 0.0, 0.0, 0.0, 0.0, 0.0, 0.0, 0.0, 0.0, 0.0, 0.0, 0.0, 0.0, 0.0, 0.0, 0.0, 0.0, 0.0, 0.0, 0.0, 0.0, 0.0, 0.0, 0.0, 0.0, 0.0, 0.0, 0.0, 0.0, 0.0, 0.0, 0.0, 0.0, 0.0, 0.0, 0.0, 0.0, 0.0, 0.0, 0.0, 0.0, 0.0, 0.0, 0.0, 0.0, 0.0, 0.0, 0.0, 0.0, 0.0, 0.0, 0.0, 0.0, 0.0, 0.0, 0.0, 0.0, 0.0, 0.0, 0.0, 0.0, 0.0, 0.0, 0.0, 0.0, 0.0, 0.0, 0.0, 0.0, 0.0, 0.0, 0.0, 0.0, 0.0, 0.0, 0.0, 0.0, 0.0, 0.0, 0.0, 0.0, 0.0, 0.0, 0.0, 0.0, 0.0, 0.0, 0.0, 0.0, 0.0, 0.0, 0.0, 0.0, 0.0, 0.0, 0.0, 0.0, 0.0, 0.0, 0.0, 0.0, 0.0, 0.0, 0.0, 0.0, 0.0, 0.0, 0.0, 0.0, 0.0, 0.0, 0.0, 0.0, 0.0, 0.0, 0.0, 0.0, 0.0, 0.0, 0.0, 0.0, 0.0, 0.0, 0.0, 0.0, 0.0, 0.0, 0.0, 0.0, 0.0, 0.0, 0.0, 0.0, 0.0, 0.0, 0.0, 0.0, 0.0, 0.0, 0.0, 0.0, 0.0, 0.0, 0.0, 0.0, 0.0, 0.0, 0.0, 0.0, 0.0, 0.0, 0.0, 0.0, 0.0, 0.0, 0.0, 0.0, 0.0, 0.0, 0.0, 0.0, 0.0, 0.0, 0.0, 0.0, 0.0, 0.0, 0.0, 0.0, 0.0, 0.0, 0.0, 0.0, 0.0, 0.0, 0.0, 0.0, 0.0, 0.0, 0.0, 0.0, 0.0, 0.0, 0.0, 0.0, 0.0, 0.0, 0.0, 0.0, 0.0, 0.0, 0.0, 0.0, 0.0, 0.0, 0.0, 0.0, 0.0, 0.0, 0.0, 0.0, 0.0, 0.0, 0.0, 0.0, 0.0, 0.0, 0.0, 0.0, 0.0, 0.0, 0.0, 0.0, 0.0, 0.0, 0.0, 0.0, 0.0, 0.0, 0.0, 0.0, 0.0, 0.0, 0.0, 0.0, 0.0, 0.0, 0.0, 0.0, 0.0, 0.0, 0.0, 0.0, 0.0, 0.0, 0.0, 0.0, 0.0, 0.0, 0.0, 0.0, 0.0, 0.0, 0.0, 0.0, 0.0, 0.0, 0.0, 0.0, 0.0, 0.0, 0.0, 0.0, 0.0, 0.0, 0.0, 0.0, 0.0, 0.0, 0.0, 0.0, 0.0, 0.0, 0.0, 0.0, 0.0, 0.0, 0.0, 0.0, 0.0, 0.0, 0.0, 0.0, 0.0, 0.0, 0.0, 0.0, 0.0, 0.0, 0.0, 0.0, 0.0, 0.0, 0.0, 0.0, 0.0, 0.0, 0.0, 0.0, 0.0, 0.0, 0.0, 0.0, 0.0, 0.0, 0.0, 0.0, 0.0, 0.0, 0.0, 0.0, 0.0, 0.0, 0.0, 0.0, 0.0, 0.0, 0.0, 0.0, 0.0, 0.0, 0.0, 0.0, 0.0, 0.0, 0.0, 0.0, 0.0, 0.0, 0.0, 0.0, 0.0, 0.0, 0.0, 0.0, 0.0, 0.0, 0.0, 0.0, 0.0, 0.0, 0.0, 0.0, 0.0, 0.0, 0.0, 0.0, 0.0, 0.0, 0.0, 0.0, 0.0, 0.0, 0.0, 0.0, 0.0, 0.0, 0.0, 0.0, 0.0, 0.0, 0.0, 0.0, 0.0, 0.0, 0.0, 0.0, 0.0, 0.0, 0.0, 0.0, 0.0, 0.0, 0.0, 0.0, 0.0, 0.0, 0.0, 0.0, 0.0, 0.0, 0.0, 0.0, 0.0, 0.0, 0.0, 0.0, 0.0, 0.0, 0.0, 0.0, 0.0, 0.0, 0.0, 0.0, 0.0, 0.0, 0.0, 0.0, 0.0, 0.0, 0.0, 0.0, 0.0, 0.0, 0.0, 0.0, 0.0, 0.0, 0.0, 0.0, 0.0, 0.0, 0.0, 0.0, 0.0, 0.0, 0.0, 0.0, 0.0, 0.0, 0.0, 0.0, 0.0, 0.0, 0.0, 0.0, 0.0, 0.0, 0.0, 0.0, 0.0, 0.0, 0.0, 0.0, 0.0, 0.0, 0.0, 0.0, 0.0, 0.0, 0.0, 0.0, 0.0, 0.0, 0.0, 0.0, 0.0, 0.0, 0.0, 0.0, 0.0, 0.0, 0.0, 0.0, 0.0, 0.0, 0.0, 0.0, 0.0, 0.0, 0.0, 0.0, 0.0, 0.0, 0.0, 0.0, 0.0, 0.0, 0.0, 0.0, 0.0, 0.0, 0.0, 0.0, 0.0, 0.0, 0.0, 0.0, 0.0, 0.0, 0.0, 0.0, 0.0, 0.0, 0.0, 0.0, 0.0, 0.0, 0.0, 0.0, 0.0, 0.0, 0.0, 0.0, 0.0, 0.0, 0.0, 0.0, 0.0, 0.0, 0.0, 0.0, 0.0, 0.0, 0.0, 0.0, 0.0, 0.0, 0.0, 0.0, 0.0, 0.0, 0.0, 0.0, 0.0, 0.0, 0.0, 0.0, 0.0, 0.0, 0.0, 0.0, 0.0, 0.0, 0.0, 0.0, 0.0, 0.0, 0.0, 0.0, 0.0, 0.0, 0.0, 0.0, 0.0, 0.0, 0.0, 0.0, 0.0, 0.0, 0.0, 0.0, 0.0, 0.0, 0.0, 0.0, 0.0, 0.0, 0.0, 0.0, 0.0, 0.0, 0.0, 0.0, 0.0, 0.0, 0.0, 0.0, 0.0, 0.0, 0.0, 0.0, 0.0, 0.0, 0.0, 0.0, 0.0, 0.0, 0.0, 0.0, 0.0, 0.0, 0.0, 0.0, 0.0, 0.0, 0.0, 0.0, 0.0, 0.0, 0.0, 0.0, 0.0, 0.0, 0.0, 0.0, 0.0, 0.0, 0.0, 0.0, 0.0, 0.0, 0.0, 0.0, 0.0, 0.0, 0.0, 0.0, 0.0, 0.0, 0.0, 0.0, 0.0, 0.0, 0.0, 0.0, 0.0, 0.0, 0.0, 0.0, 0.0, 0.0, 0.0, 0.0, 0.0, 0.0, 0.0, 0.0, 0.0, 0.0, 0.0, 0.0, 0.0, 0.0, 0.0, 0.0, 0.0, 0.0, 0.0, 0.0, 0.0, 0.0, 0.0, 0.0, 0.0, 0.0, 0.0, 0.0, 0.0, 0.0, 0.0, 0.0, 0.0, 0.0, 0.0, 0.0, 0.0, 0.0, 0.0, 0.0, 0.0, 0.0, 0.0, 0.0, 0.0, 0.0, 0.0, 0.0, 0.0, 0.0, 0.0, 0.0, 0.0, 0.0, 0.0, 0.0, 0.0, 0.0, 0.0, 0.0, 0.0, 0.0, 0.0, 0.0, 0.0, 0.0, 0.0, 0.0, 0.0, 0.0, 0.0, 0.0, 0.0, 0.0, 0.0, 0.0, 0.0, 0.0, 0.0, 0.0, 0.0, 0.0, 0.0, 0.0, 0.0, 0.0, 0.0, 0.0, 0.0, 0.0, 0.0, 0.0, 0.0, 0.0, 0.0, 0.0, 0.0, 0.0, 0.0, 0.0, 0.0, 0.0, 0.0, 0.0, 0.0, 0.0, 0.0, 0.0, 0.0, 0.0, 0.0, 0.0, 0.0, 0.0, 0.0, 0.0, 0.0, 0.0, 0.0, 0.0, 0.0, 0.0, 0.0, 0.0, 0.0, 0.0, 0.0, 0.0, 0.0, 0.0, 0.0, 0.0, 0.0, 0.0, 0.0, 0.0, 0.0, 0.0, 0.0, 0.0, 0.0, 0.0, 0.0, 0.0, 0.0, 0.0, 0.0, 0.0, 0.0, 0.0, 0.0, 0.0, 0.0, 0.0, 0.0, 0.0, 0.0, 0.0, 0.0, 0.0, 0.0, 0.0, 0.0, 0.0, 0.0, 0.0, 0.0, 0.0, 0.0, 0.0, 0.0, 0.0, 0.0, 0.0, 0.0, 0.0, 0.0, 0.0, 0.0, 0.0, 0.0, 0.0, 0.0, 0.0, 0.0, 0.0, 0.0, 0.0, 0.0, 0.0, 0.0, 0.0, 0.0, 0.0, 0.0, 0.0, 0.0, 0.0, 0.0, 0.0, 0.0, 0.0, 0.0, 0.0, 0.0, 0.0, 0.0, 0.0, 0.0, 0.0, 0.0, 0.0, 0.0, 0.0, 0.0, 0.0, 0.0, 0.0, 0.0, 0.0, 0.0, 0.0, 0.0, 0.0, 0.0, 0.0, 0.0, 0.0, 0.0, 0.0, 0.0, 0.0, 0.0, 0.0, 0.0, 0.0, 0.0, 0.0, 0.0, 0.0, 0.0, 0.0, 0.0, 0.0, 0.0, 0.0, 0.0, 0.0, 0.0, 0.0, 0.0, 0.0, 0.0, 0.0, 0.0, 0.0, 0.0, 0.0, 0.0, 0.0, 0.0, 0.0, 0.0, 0.0, 0.0, 0.0, 0.0, 0.0, 0.0, 0.0, 0.0, 0.0, 0.0, 0.0, 0.0, 0.0, 0.0, 0.0, 0.0, 0.0, 0.0, 0.0, 0.0, 0.0, 0.0, 0.0, 0.0, 0.0, 0.0, 0.0, 0.0, 0.0, 0.0, 0.0, 0.0, 0.0, 0.0, 0.0, 0.0, 0.0, 0.0, 0.0, 0.0, 0.0, 0.0, 0.0, 0.0, 0.0, 0.0, 0.0, 0.0, 0.0, 0.0, 0.0, 0.0, 0.0, 0.0, 0.0, 0.0, 0.0, 0.0, 0.0, 0.0, 0.0, 0.0, 0.0, 0.0, 0.0, 0.0, 0.0, 0.0, 0.0, 0.0, 0.0, 0.0, 0.0, 0.0, 0.0, 0.0, 0.0, 0.0, 0.0, 0.0, 0.0, 0.0, 0.0, 0.0, 0.0, 0.0, 0.0, 0.0, 0.0, 0.0, 0.0, 0.0, 0.0, 0.0, 0.0, 0.0, 0.0, 0.0, 0.0, 0.0, 0.0, 0.0, 0.0, 0.0, 0.0, 0.0, 0.0, 0.0, 0.0, 0.0, 0.0, 0.0, 0.0, 0.0, 0.0, 0.0, 0.0, 0.0, 0.0, 0.0, 0.0, 0.0, 0.0, 0.0, 0.0, 0.0, 0.0, 0.0, 0.0, 0.0, 0.0, 0.0, 0.0, 0.0, 0.0, 0.0, 0.0, 0.0, 0.0, 0.0, 0.0, 0.0, 0.0, 0.0, 0.0, 0.0, 0.0, 0.0, 0.0, 0.0, 0.0, 0.0, 0.0, 0.0, 0.0, 0.0, 0.0, 0.0, 0.0, 0.0, 0.0, 0.0, 0.0, 0.0, 0.0, 0.0, 0.0, 0.0, 0.0, 0.0, 0.0, 0.0, 0.0, 0.0, 0.0, 0.0, 0.0, 0.0, 0.0, 0.0, 0.0, 0.0, 0.0, 0.0, 0.0, 0.0, 0.0, 0.0, 0.0, 0.0, 0.0, 0.0, 0.0, 0.0, 0.0, 0.0, 0.0, 0.0, 0.0, 0.0, 0.0, 0.0, 0.0, 0.0, 0.0, 0.0, 0.0, 0.0, 0.0, 0.0, 0.0, 0.0, 0.0, 0.0, 0.0, 0.0, 0.0, 0.0, 0.0, 0.0, 0.0, 0.0, 0.0, 0.0, 0.0, 0.0, 0.0, 0.0, 0.0, 0.0, 0.0, 0.0, 0.0, 0.0, 0.0, 0.0, 0.0, 0.0, 0.0, 0.0, 0.0, 0.0, 0.0, 0.0, 0.0, 0.0, 0.0, 0.0, 0.0, 0.0, 0.0, 0.0, 0.0, 0.0, 0.0, 0.0, 0.0, 0.0, 0.0, 0.0, 0.0, 0.0, 0.0, 0.0, 0.0, 0.0, 0.0, 0.0, 0.0, 0.0, 0.0, 0.0, 0.0, 0.0, 0.0, 0.0, 0.0, 0.0, 0.0, 0.0, 0.0, 0.0, 0.0, 0.0, 0.0, 0.0, 0.0, 0.0, 0.0, 0.0, 0.0, 0.0, 0.0, 0.0, 0.0, 0.0, 0.0, 0.0, 0.0, 0.0, 0.0, 0.0, 0.0, 0.0, 0.0, 0.0, 0.0, 0.0, 0.0, 0.0, 0.0, 0.0, 0.0, 0.0, 0.0, 0.0, 0.0, 0.0, 0.0, 0.0, 0.0, 0.0, 0.0, 0.0, 0.0, 0.0, 0.0, 0.0, 0.0, 0.0, 0.0, 0.0, 0.0, 0.0, 0.0, 0.0, 0.0, 0.0, 0.0, 0.0, 0.0, 0.0, 0.0, 0.0, 0.0, 0.0, 0.0, 0.0, 0.0, 0.0, 0.0, 0.0, 0.0, 0.0, 0.0, 0.0, 0.0, 0.0, 0.0, 0.0, 0.0, 0.0, 0.0, 0.0, 0.0, 0.0, 0.0, 0.0, 0.0, 0.0, 0.0, 0.0, 0.0, 0.0, 0.0, 0.0, 0.0, 0.0, 0.0, 0.0, 0.0, 0.0, 0.0, 0.0, 0.0, 0.0, 0.0, 0.0, 0.0, 0.0, 0.0, 0.0, 0.0, 0.0, 0.0, 0.0, 0.0, 0.0, 0.0, 0.0, 0.0, 0.0, 0.0, 0.0, 0.0, 0.0, 0.0, 0.0, 0.0, 0.0, 0.0, 0.0, 0.0, 0.0, 0.0, 0.0, 0.0, 0.0, 0.0, 0.0, 0.0, 0.0, 0.0, 0.0, 0.0, 0.0, 0.0, 0.0, 0.0, 0.0, 0.0, 0.0, 0.0, 0.0, 0.0, 0.0, 0.0, 0.0, 0.0, 0.0, 0.0, 0.0, 0.0, 0.0, 0.0, 0.0, 0.0, 0.0, 0.0, 0.0, 0.0, 0.0, 0.0, 0.0, 0.0, 0.0, 0.0, 0.0, 0.0, 0.0, 0.0, 0.0, 0.0, 0.0, 0.0, 0.0, 0.0, 0.0, 0.0, 0.0, 0.0, 0.0, 0.0, 0.0, 0.0, 0.0, 0.0, 0.0, 0.0, 0.0, 0.0, 0.0, 0.0, 0.0, 0.0, 0.0, 0.0, 0.0, 0.0, 0.0, 0.0, 0.0, 0.0, 0.0, 0.0, 0.0, 0.0, 0.0, 0.0, 0.0, 0.0, 0.0, 0.0, 0.0, 0.0, 0.0, 0.0, 0.0, 0.0, 0.0, 0.0, 0.0, 0.0, 0.0, 0.0, 0.0, 0.0, 0.0, 0.0, 0.0, 0.0, 0.0, 0.0, 0.0, 0.0, 0.0, 0.0, 0.0, 0.0, 0.0, 0.0, 0.0, 0.0, 0.0, 0.0, 0.0, 0.0, 0.0, 0.0, 0.0, 0.0, 0.0, 0.0, 0.0, 0.0, 0.0, 0.0, 0.0, 0.0, 0.0, 0.0, 0.0, 0.0, 0.0, 0.0, 0.0, 0.0, 0.0, 0.0, 0.0, 0.0, 0.0, 0.0, 0.0, 0.0, 0.0, 0.0, 0.0, 0.0, 0.0, 0.0, 0.0, 0.0, 0.0, 0.0, 0.0, 0.0, 0.0, 0.0, 0.0, 0.0, 0.0, 0.0, 0.0, 0.0, 0.0, 0.0, 0.0, 0.0, 0.0, 0.0, 0.0, 0.0, 0.0, 0.0, 0.0, 0.0, 0.0, 0.0, 0.0, 0.0, 0.0, 0.0, 0.0, 0.0, 0.0, 0.0, 0.0, 0.0, 0.0, 0.0, 0.0, 0.0, 0.0, 0.0, 0.0, 0.0, 0.0, 0.0, 0.0, 0.0, 0.0, 0.0, 0.0, 0.0, 0.0, 0.0, 0.0, 0.0, 0.0, 0.0, 0.0, 0.0, 0.0, 0.0, 0.0, 0.0, 0.0, 0.0, 0.0, 0.0, 0.0, 0.0, 0.0, 0.0, 0.0, 0.0, 0.0, 0.0, 0.0, 0.0, 0.0, 0.0, 0.0, 0.0, 0.0, 0.0, 0.0, 0.0, 0.0, 0.0, 0.0, 0.0, 0.0, 0.0, 0.0, 0.0, 0.0, 0.0, 0.0, 0.0, 0.0, 0.0, 0.0, 0.0, 0.0, 0.0, 0.0, 0.0, 0.0, 0.0, 0.0, 0.0, 0.0, 0.0, 0.0, 0.0, 0.0, 0.0, 0.0, 0.0, 0.0, 0.0, 0.0, 0.0, 0.0, 0.0, 0.0, 0.0, 0.0, 0.0, 0.0, 0.0, 0.0, 0.0, 0.0, 0.0, 0.0, 0.0, 0.0, 0.0, 0.0, 0.0, 0.0, 0.0, 0.0, 0.0, 0.0, 0.0, 0.0, 0.0, 0.0, 0.0, 0.0, 0.0, 0.0, 0.0, 0.0, 0.0, 0.0, 0.0, 0.0, 0.0, 0.0, 0.0, 0.0, 0.0, 0.0, 0.0, 0.0, 0.0, 0.0, 0.0, 0.0, 0.0, 0.0, 0.0, 0.0, 0.0, 0.0, 0.0, 0.0, 0.0, 0.0, 0.0, 0.0, 0.0, 0.0, 0.0, 0.0, 0.0, 0.0, 0.0, 0.0, 0.0, 0.0, 0.0, 0.0, 0.0, 0.0, 0.0, 0.0, 0.0, 0.0, 0.0, 0.0, 0.0, 0.0, 0.0, 0.0, 0.0, 0.0, 0.0, 0.0, 0.0, 0.0, 0.0, 0.0, 0.0, 0.0, 0.0, 0.0, 0.0, 0.0, 0.0, 0.0, 0.0, 0.0, 0.0, 0.0, 0.0, 0.0, 0.0, 0.0, 0.0, 0.0, 0.0, 0.0, 0.0, 0.0, 0.0, 0.0, 0.0, 0.0, 0.0, 0.0, 0.0, 0.0, 0.0, 0.0, 0.0, 0.0, 0.0, 0.0, 0.0, 0.0, 0.0, 0.0, 0.0, 0.0, 0.0, 0.0, 0.0, 0.0, 0.0, 0.0, 0.0, 0.0, 0.0, 0.0, 0.0, 0.0, 0.0, 0.0, 0.0, 0.0, 0.0, 0.0, 0.0, 0.0, 0.0, 0.0, 0.0, 0.0, 0.0, 0.0, 0.0, 0.0, 0.0, 0.0, 0.0, 0.0, 0.0, 0.0, 0.0, 0.0, 0.0, 0.0, 0.0, 0.0, 0.0, 0.0, 0.0, 0.0, 0.0, 0.0, 0.0, 0.0, 0.0, 0.0, 0.0, 0.0, 0.0, 0.0, 0.0, 0.0, 0.0, 0.0, 0.0, 0.0, 0.0, 0.0, 0.0, 0.0, 0.0, 0.0, 0.0, 0.0, 0.0, 0.0, 0.0, 0.0, 0.0, 0.0, 0.0, 0.0, 0.0, 0.0, 0.0, 0.0, 0.0, 0.0, 0.0, 0.0, 0.0, 0.0, 0.0, 0.0, 0.0, 0.0, 0.0, 0.0, 0.0, 0.0, 0.0, 0.0, 0.0, 0.0, 0.0, 0.0, 0.0, 0.0, 0.0, 0.0, 0.0, 0.0, 0.0, 0.0, 0.0, 0.0, 0.0, 0.0, 0.0, 0.0, 0.0, 0.0, 0.0, 0.0, 0.0, 0.0, 0.0, 0.0, 0.0, 0.0, 0.0, 0.0, 0.0, 0.0, 0.0, 0.0, 0.0, 0.0, 0.0, 0.0, 0.0, 0.0, 0.0, 0.0, 0.0, 0.0, 0.0, 0.0, 0.0, 0.0, 0.0, 0.0, 0.0, 0.0, 0.0, 0.0, 0.0, 0.0, 0.0, 0.0, 0.0, 0.0, 0.0, 0.0, 0.0, 0.0, 0.0, 0.0, 0.0, 0.0, 0.0, 0.0, 0.0, 0.0, 0.0, 0.0, 0.0, 0.0, 0.0, 0.0, 0.0, 0.0, 0.0, 0.0, 0.0, 0.0, 0.0, 0.0, 0.0, 0.0, 0.0, 0.0, 0.0, 0.0, 0.0, 0.0, 0.0, 0.0, 0.0, 0.0, 0.0, 0.0, 0.0, 0.0, 0.0, 0.0, 0.0, 0.0, 0.0, 0.0, 0.0, 0.0, 0.0, 0.0, 0.0, 0.0, 0.0, 0.0, 0.0, 0.0, 0.0, 0.0, 0.0, 0.0, 0.0, 0.0, 0.0, 0.0, 0.0, 0.0, 0.0, 0.0, 0.0, 0.0, 0.0, 0.0, 0.0, 0.0, 0.0, 0.0, 0.0, 0.0, 0.0, 0.0, 0.0, 0.0, 0.0, 0.0, 0.0, 0.0, 0.0, 0.0, 0.0, 0.0, 0.0, 0.0, 0.0, 0.0, 0.0, 0.0, 0.0, 0.0, 0.0, 0.0, 0.0, 0.0, 0.0, 0.0, 0.0, 0.0, 0.0, 0.0, 0.0, 0.0, 0.0, 0.0, 0.0, 0.0, 0.0, 0.0, 0.0, 0.0, 0.0, 0.0, 0.0, 0.0, 0.0, 0.0, 0.0, 0.0, 0.0, 0.0, 0.0, 0.0, 0.0, 0.0, 0.0, 0.0, 0.0, 0.0, 0.0, 0.0, 0.0, 0.0, 0.0, 0.0, 0.0, 0.0, 0.0, 0.0, 0.0, 0.0, 0.0, 0.0, 0.0, 0.0, 0.0, 0.0, 0.0, 0.0, 0.0, 0.0, 0.0, 0.0, 0.0, 0.0, 0.0, 0.0, 0.0, 0.0, 0.0, 0.0, 0.0, 0.0, 0.0, 0.0, 0.0, 0.0, 0.0, 0.0, 0.0, 0.0, 0.0, 0.0, 0.0, 0.0, 0.0, 0.0, 0.0, 0.0, 0.0, 0.0, 0.0, 0.0, 0.0, 0.0, 0.0, 0.0, 0.0, 0.0, 0.0, 0.0, 0.0, 0.0, 0.0, 0.0, 0.0, 0.0, 0.0, 0.0, 0.0, 0.0, 0.0, 0.0, 0.0, 0.0, 0.0, 0.0, 0.0, 0.0, 0.0, 0.0, 0.0, 0.0, 0.0, 0.0, 0.0, 0.0, 0.0, 0.0, 0.0, 0.0, 0.0, 0.0, 0.0, 0.0, 0.0, 0.0, 0.0, 0.0, 0.0, 0.0, 0.0, 0.0, 0.0, 0.0, 0.0, 0.0, 0.0, 0.0, 0.0, 0.0, 0.0, 0.0, 0.0, 0.0, 0.0, 0.0, 0.0, 0.0, 0.0, 0.0, 0.0, 0.0, 0.0, 0.0, 0.0, 0.0, 0.0, 0.0, 0.0, 0.0, 0.0, 0.0, 0.0, 0.0, 0.0, 0.0, 0.0, 0.0, 0.0, 0.0, 0.0, 0.0, 0.0, 0.0, 0.0, 0.0, 0.0, 0.0, 0.0, 0.0, 0.0, 0.0, 0.0, 0.0, 0.0, 0.0, 0.0, 0.0, 0.0, 0.0, 0.0, 0.0, 0.0, 0.0, 0.0, 0.0, 0.0, 0.0, 0.0, 0.0, 0.0, 0.0, 0.0, 0.0, 0.0, 0.0, 0.0, 0.0, 0.0, 0.0, 0.0, 0.0, 0.0, 0.0, 0.0, 0.0, 0.0, 0.0, 0.0, 0.0, 0.0, 0.0, 0.0, 0.0, 0.0, 0.0, 0.0, 0.0, 0.0, 0.0, 0.0, 0.0, 0.0, 0.0, 0.0, 0.0, 0.0, 0.0, 0.0, 0.0, 0.0, 0.0, 0.0, 0.0, 0.0, 0.0, 0.0, 0.0, 0.0, 0.0, 0.0, 0.0, 0.0, 0.0, 0.0, 0.0, 0.0, 0.0, 0.0, 0.0, 0.0, 0.0, 0.0, 0.0, 0.0, 0.0, 0.0, 0.0, 0.0, 0.0, 0.0, 0.0, 0.0, 0.0, 0.0, 0.0, 0.0, 0.0, 0.0, 0.0, 0.0, 0.0, 0.0, 0.0, 0.0, 0.0, 0.0, 0.0, 0.0, 0.0, 0.0, 0.0, 0.0, 0.0, 0.0, 0.0, 0.0, 0.0, 0.0, 0.0, 0.0, 0.0, 0.0, 0.0, 0.0, 0.0, 0.0, 0.0, 0.0, 0.0, 0.0, 0.0, 0.0, 0.0, 0.0, 0.0, 0.0, 0.0, 0.0, 0.0, 0.0, 0.0, 0.0, 0.0, 0.0, 0.0, 0.0, 0.0, 1.0, 1.0, 1.0, 1.0, 1.0, 0.0, 1.0, 0.0, 0.0, 0.0, 0.0, 0.0, 0.0, 0.0, 0.0, 0.0, 0.0, 0.0, 0.0, 0.0, 0.0, 0.0, 0.0, 0.0, 0.0, 0.0, 0.0, 0.0, 0.0, 0.0, 0.0, 0.0, 0.0, 0.0, 0.0, 0.0, 0.0, 0.0, 0.0, 0.0, 0.0, 0.0, 0.0, 0.0, 0.0, 0.0, 0.0, 0.0, 0.0, 0.0, 0.0, 0.0, 0.0, 0.0, 0.0, 1.0, 1.0, 1.0, 1.0, 1.0, 1.0, 1.0, 1.0, 0.0, 0.0, 0.0, 0.0, 0.0, 0.0, 0.0, 0.0, 0.0, 0.0, 0.0, 0.0, 0.0, 0.0, 0.0, 0.0, 0.0, 0.0, 0.0, 0.0, 0.0, 0.0, 0.0, 0.0, 0.0, 0.0, 0.0, 0.0, 0.0, 0.0, 0.0, 0.0, 0.0, 0.0, 0.0, 0.0, 0.0, 0.0, 0.0, 0.0, 0.0, 0.0, 0.0, 0.0, 0.0, 0.0, 0.0, 0.0, 0.0, 0.0, 0.0, 0.0, 0.0, 0.0, 0.0, 0.0, 0.0, 0.0, 0.0, 0.0, 0.0, 0.0, 0.0, 0.0, 0.0, 0.0, 0.0, 0.0, 0.0, 0.0, 0.0, 0.0, 0.0, 0.0, 0.0, 0.0, 0.0, 0.0, 0.0, 0.0, 0.0, 0.0, 0.0, 0.0, 0.0, 0.0, 0.0, 0.0, 0.0, 0.0, 0.0, 0.0, 0.0, 0.0, 0.0, 0.0, 0.0, 0.0, 0.0, 0.0, 0.0, 0.0, 0.0, 0.0, 0.0, 0.0, 0.0, 0.0, 0.0, 0.0, 0.0, 0.0, 0.0, 0.0, 0.0, 0.0, 0.0, 0.0, 0.0, 0.0, 0.0, 0.0, 0.0, 0.0, 0.0, 0.0, 0.0, 0.0, 0.0, 0.0, 0.0, 0.0, 0.0, 0.0, 0.0, 0.0, 0.0, 0.0, 0.0, 0.0, 0.0, 0.0, 0.0, 0.0, 0.0, 0.0, 0.0, 0.0, 0.0, 0.0, 0.0, 0.0, 0.0, 0.0, 0.0, 0.0, 0.0, 0.0, 0.0, 0.0, 0.0, 0.0, 0.0, 0.0, 0.0, 0.0, 0.0, 0.0, 0.0, 0.0, 0.0, 0.0, 0.0, 0.0, 0.0, 0.0, 0.0, 0.0, 0.0, 0.0, 0.0, 0.0, 0.0, 0.0, 0.0, 0.0, 0.0, 0.0, 0.0, 0.0, 0.0, 0.0, 0.0, 0.0, 0.0, 0.0, 0.0, 0.0, 0.0, 0.0, 0.0, 0.0, 0.0, 0.0, 0.0, 0.0, 0.0, 0.0, 0.0, 0.0, 0.0, 0.0, 0.0, 0.0, 0.0, 0.0, 0.0, 0.0, 0.0, 0.0, 0.0, 0.0, 0.0, 0.0, 0.0, 0.0, 0.0, 0.0, 0.0, 0.0, 0.0, 0.0, 0.0, 0.0, 0.0, 0.0, 0.0, 0.0, 0.0, 0.0, 0.0, 0.0, 0.0, 0.0, 0.0, 0.0, 0.0, 0.0, 0.0, 0.0, 0.0, 0.0, 0.0, 0.0, 0.0, 0.0, 0.0, 0.0, 0.0, 0.0, 0.0, 0.0, 0.0, 0.0, 0.0, 0.0, 0.0, 0.0, 0.0, 0.0, 0.0, 0.0, 0.0, 0.0, 0.0, 0.0, 0.0, 0.0, 0.0, 0.0, 0.0, 0.0, 0.0, 0.0, 0.0, 0.0, 0.0, 0.0, 0.0, 0.0, 0.0, 0.0, 0.0, 0.0, 0.0, 0.0, 0.0, 0.0, 0.0, 0.0, 0.0, 0.0, 0.0, 0.0, 0.0, 0.0, 0.0, 0.0, 0.0, 0.0, 0.0, 0.0, 0.0, 0.0, 0.0, 0.0, 0.0, 0.0, 0.0, 0.0, 0.0, 0.0, 0.0, 0.0, 0.0, 0.0, 0.0, 0.0, 0.0, 0.0, 0.0, 0.0, 0.0, 0.0, 0.0, 0.0, 0.0, 0.0, 0.0, 0.0, 0.0, 0.0, 0.0, 0.0, 0.0, 0.0, 0.0, 0.0, 0.0, 0.0, 0.0, 0.0, 0.0, 0.0, 0.0, 0.0, 0.0, 0.0, 0.0, 0.0, 0.0, 0.0, 0.0, 0.0, 0.0, 0.0, 0.0, 0.0, 0.0, 0.0, 0.0, 1.0, 0.0, 1.0, 0.0, 0.0, 0.0, 0.0, 0.0, 0.0, 0.0, 0.0, 0.0, 0.0, 0.0, 0.0, 0.0, 0.0, 0.0, 0.0, 0.0, 0.0, 0.0, 0.0, 0.0, 0.0, 0.0, 0.0, 0.0, 0.0, 0.0, 0.0, 0.0, 0.0, 0.0, 0.0, 0.0, 0.0, 0.0, 0.0, 0.0, 0.0, 0.0, 0.0, 0.0, 0.0, 0.0, 0.0, 0.0, 0.0, 0.0, 0.0, 0.0, 0.0, 0.0, 0.0, 0.0, 0.0, 0.0, 0.0, 0.0, 0.0, 0.0, 0.0, 0.0, 0.0, 0.0, 0.0, 0.0, 0.0, 0.0, 0.0, 0.0, 0.0, 0.0, 0.0, 0.0, 0.0, 0.0, 0.0, 0.0, 0.0, 0.0, 0.0, 0.0, 0.0, 0.0, 0.0, 0.0, 0.0, 0.0, 0.0, 0.0, 0.0, 0.0, 0.0, 0.0, 0.0, 0.0, 0.0, 0.0, 0.0, 0.0, 0.0, 0.0, 0.0, 0.0, 0.0, 0.0, 0.0, 0.0, 0.0, 0.0, 0.0, 0.0, 0.0, 0.0, 0.0, 0.0, 0.0, 0.0, 0.0, 0.0, 0.0, 0.0, 0.0, 0.0, 0.0, 0.0, 0.0, 0.0, 0.0, 0.0, 0.0, 0.0, 0.0, 0.0, 0.0, 0.0, 0.0, 0.0, 0.0, 0.0, 0.0, 0.0, 0.0, 0.0, 0.0, 0.0, 0.0, 0.0, 0.0, 0.0, 0.0, 0.0, 0.0, 0.0, 0.0, 0.0, 0.0, 0.0, 0.0, 0.0, 0.0, 0.0, 0.0, 0.0, 0.0, 0.0, 0.0, 0.0, 0.0, 0.0, 0.0, 0.0, 0.0, 0.0, 0.0, 0.0, 0.0, 0.0, 0.0, 0.0, 0.0, 0.0, 0.0, 0.0, 0.0, 0.0, 0.0, 0.0, 0.0, 0.0, 0.0, 0.0, 0.0, 0.0, 0.0, 0.0, 0.0, 0.0, 0.0, 0.0, 0.0, 0.0, 0.0, 0.0, 0.0, 0.0, 0.0, 0.0, 0.0, 0.0, 0.0, 0.0, 0.0, 0.0, 0.0, 0.0, 0.0, 0.0, 0.0, 0.0, 0.0, 0.0, 0.0, 0.0, 0.0, 0.0, 0.0, 0.0, 0.0, 0.0, 0.0, 0.0, 0.0, 0.0, 0.0, 0.0, 0.0, 0.0, 0.0, 0.0, 0.0, 0.0, 0.0, 0.0, 0.0, 0.0, 0.0, 0.0, 0.0, 0.0, 0.0, 0.0, 0.0, 0.0, 0.0, 0.0, 0.0, 0.0, 0.0, 0.0, 0.0, 0.0, 0.0, 0.0, 0.0, 0.0, 0.0, 0.0, 0.0, 0.0, 0.0, 0.0, 0.0, 0.0, 0.0, 0.0, 0.0, 0.0, 0.0, 0.0, 0.0, 0.0, 0.0, 0.0, 0.0, 0.0, 0.0, 0.0, 0.0, 0.0, 0.0, 0.0, 0.0, 0.0, 0.0, 0.0, 0.0, 0.0, 0.0, 0.0, 0.0, 0.0, 0.0, 0.0, 0.0, 0.0, 0.0, 0.0, 1.0, 1.0, 1.0, 1.0, 1.0, 0.0, 0.0, 0.0, 0.0, 0.0, 0.0, 0.0, 0.0, 0.0, 0.0, 0.0, 0.0, 0.0, 0.0, 0.0, 0.0, 0.0, 0.0, 0.0, 0.0, 0.0, 0.0, 0.0, 0.0, 0.0, 0.0, 0.0, 0.0, 0.0, 0.0, 0.0, 0.0, 0.0, 0.0, 0.0, 0.0, 0.0, 0.0, 0.0, 0.0, 0.0, 0.0, 0.0, 0.0, 0.0, 0.0, 0.0, 0.0, 0.0, 0.0, 0.0, 0.0, 0.0, 0.0, 0.0, 0.0, 0.0, 0.0, 0.0, 0.0, 0.0, 0.0, 0.0, 0.0, 0.0, 0.0, 0.0, 0.0, 0.0, 0.0, 0.0, 0.0, 0.0, 0.0, 0.0, 0.0, 0.0, 0.0, 0.0, 0.0, 0.0, 0.0, 0.0, 0.0, 0.0, 0.0, 0.0, 0.0, 0.0, 0.0, 0.0, 0.0, 0.0, 0.0, 0.0, 0.0, 0.0, 0.0, 0.0, 0.0, 0.0, 0.0, 0.0, 0.0, 0.0, 0.0, 0.0, 0.0, 0.0, 0.0, 0.0, 0.0, 0.0, 0.0, 0.0, 0.0, 0.0, 0.0, 0.0, 0.0, 0.0, 0.0, 0.0, 0.0, 0.0, 0.0, 0.0, 0.0, 0.0, 0.0, 0.0, 0.0, 0.0, 0.0, 0.0, 0.0, 0.0, 0.0, 0.0, 0.0, 0.0, 0.0, 0.0, 0.0, 0.0, 0.0, 0.0, 0.0, 0.0, 0.0, 0.0, 0.0, 0.0, 0.0, 0.0, 0.0, 0.0, 0.0, 0.0, 0.0, 0.0, 0.0, 0.0, 0.0, 0.0, 0.0, 0.0, 0.0, 0.0, 0.0, 0.0, 0.0, 0.0, 0.0, 0.0, 0.0, 0.0, 0.0, 0.0, 0.0, 0.0, 0.0, 0.0, 0.0, 0.0, 0.0, 0.0, 0.0, 0.0, 0.0, 0.0, 0.0, 0.0, 0.0, 0.0, 0.0, 0.0, 0.0, 0.0, 0.0, 0.0, 0.0, 0.0, 0.0, 0.0, 0.0, 0.0, 0.0, 0.0, 0.0, 0.0, 0.0, 0.0, 0.0, 0.0, 0.0, 0.0, 0.0, 0.0, 0.0, 0.0, 0.0, 0.0, 0.0, 0.0, 0.0, 0.0, 0.0, 0.0, 0.0, 0.0, 0.0, 0.0, 0.0, 0.0, 0.0, 0.0, 0.0, 0.0, 0.0, 0.0, 0.0, 0.0, 0.0, 0.0, 0.0, 0.0, 0.0, 0.0, 0.0, 0.0, 0.0, 0.0, 0.0, 0.0, 0.0, 0.0, 0.0, 0.0, 0.0, 0.0, 0.0, 0.0, 0.0, 0.0, 0.0, 0.0, 0.0, 0.0, 0.0, 0.0, 0.0, 0.0, 0.0, 0.0, 0.0, 0.0, 0.0, 0.0, 0.0, 0.0, 0.0, 0.0, 0.0, 0.0, 0.0, 0.0, 0.0, 0.0, 0.0, 0.0, 0.0, 0.0, 0.0, 0.0, 0.0])
me_plane.use_remesh_fix_poles = True
me_plane.use_remesh_preserve_attributes = False
me_plane.use_mirror_vertex_groups = False
me_plane.update()

# ---- objects
ob_empty = bpy.data.objects.new('Empty', None)
ob_plane = bpy.data.objects.new('Plane', me_plane)

# ---- transforms, parenting, visibility, modifiers, constraints
ob_empty.location = (0.0, 0.0, 0.0)
ob_empty.scale = (10.0, 10.0, 1.0)
ob_empty.empty_display_type = 'IMAGE'
ob_empty.empty_display_size = 5.0
ob_empty.lineart.crease_threshold = 0.0
ob_plane.location = (13.33, 11.53, 0.03329)
ob_plane.lineart.crease_threshold = 0.0

# ---- collection membership
col_collection.objects.link(ob_empty)
col_collection.objects.link(ob_plane)

# ---- scene / render settings (as saved in the file)
scene.frame_start = 1; scene.frame_end = 250; scene.frame_set(1)
scene.render.engine = 'BLENDER_EEVEE_NEXT'
scene.cycles.use_denoising = False
scene.cycles.samples = 128
scene.cycles.sampling_pattern = 'TABULATED_SOBOL'
scene.cycles.use_adaptive_sampling = False
scene.cycles.use_light_tree = False
scene.view_settings.view_transform = 'Filmic'
bpy.context.view_layer.update()

# ---- added for rendering (the .blend has no active camera and no usable light): camera, sun
cam_auto = bpy.data.cameras.new('AutoCamera')
cam_auto.lens = 50.0
cam_auto.sensor_width = 36.0
cam_auto.clip_end = 1012.29
ob_auto_camera = bpy.data.objects.new('AutoCamera', cam_auto)
scene.collection.objects.link(ob_auto_camera)
ob_auto_camera.location = (57.6924, -69.2, 46.3795)
ob_auto_camera.rotation_euler = (1.09748, -7.21219e-08, 0.694738)
scene.camera = ob_auto_camera
light_auto_sun = bpy.data.lights.new('AutoSun', 'SUN')
light_auto_sun.energy = 3.0
light_auto_sun.angle = 0.0523599
ob_auto_sun = bpy.data.objects.new('AutoSun', light_auto_sun)
scene.collection.objects.link(ob_auto_sun)
ob_auto_sun.rotation_euler = (0.872665, 0.174533, 0.523599)
bpy.context.view_layer.update()
